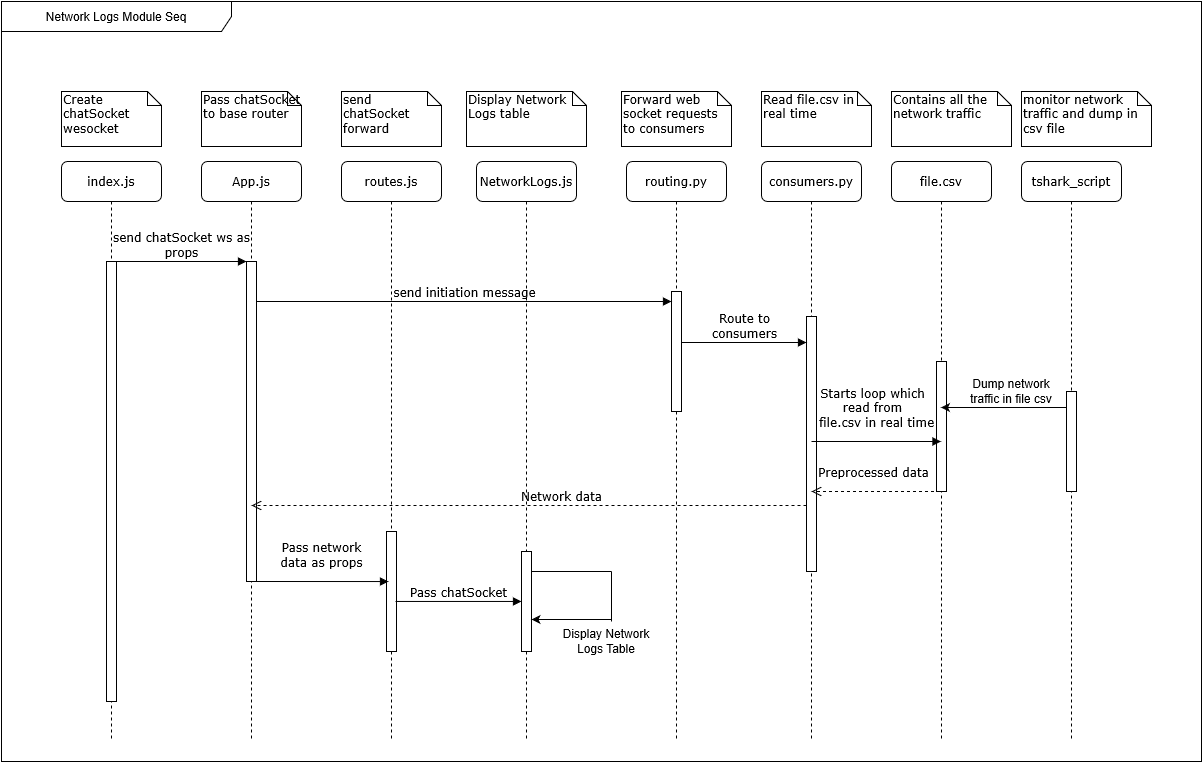

The diagram above was exported from draw.io. Its source (the exported page's mxGraphModel, read from the mxfile embedded in the PNG):
<mxGraphModel grid="1" shadow="0" math="0" background="#ffffff" pageHeight="850" pageWidth="1100" pageScale="1" page="1" fold="1" arrows="1" connect="1" tooltips="1" guides="1" gridSize="10" dy="1424" dx="1102">
  <root>
    <mxCell id="0" />
    <mxCell id="1" parent="0" />
    <mxCell id="7baba1c4bc27f4b0-2" value="App.js" parent="1" vertex="1" style="shape=umlLifeline;perimeter=lifelinePerimeter;whiteSpace=wrap;html=1;container=1;collapsible=0;recursiveResize=0;outlineConnect=0;rounded=1;shadow=0;comic=0;labelBackgroundColor=none;strokeWidth=1;fontFamily=Verdana;fontSize=12;align=center;">
      <mxGeometry as="geometry" height="580" width="100" y="80" x="240" />
    </mxCell>
    <mxCell id="7baba1c4bc27f4b0-10" value="" parent="7baba1c4bc27f4b0-2" vertex="1" style="html=1;points=[];perimeter=orthogonalPerimeter;rounded=0;shadow=0;comic=0;labelBackgroundColor=none;strokeWidth=1;fontFamily=Verdana;fontSize=12;align=center;">
      <mxGeometry as="geometry" height="320" width="10" y="100" x="45" />
    </mxCell>
    <UserObject id="7baba1c4bc27f4b0-4" link="routes.js" label="routes.js">
      <mxCell parent="1" vertex="1" style="shape=umlLifeline;perimeter=lifelinePerimeter;whiteSpace=wrap;html=1;container=1;collapsible=0;recursiveResize=0;outlineConnect=0;rounded=1;shadow=0;comic=0;labelBackgroundColor=none;strokeWidth=1;fontFamily=Verdana;fontSize=12;align=center;">
        <mxGeometry as="geometry" height="580" width="100" y="80" x="380" />
      </mxCell>
    </UserObject>
    <mxCell id="ZbC8Z6TNUnUQ1Px_VSO9-42" value="" parent="7baba1c4bc27f4b0-4" vertex="1" style="html=1;points=[];perimeter=orthogonalPerimeter;rounded=0;shadow=0;comic=0;labelBackgroundColor=none;strokeWidth=1;fontFamily=Verdana;fontSize=12;align=center;">
      <mxGeometry as="geometry" height="120" width="10" y="370" x="45" />
    </mxCell>
    <mxCell id="7baba1c4bc27f4b0-5" value="NetworkLogs.js" parent="1" vertex="1" style="shape=umlLifeline;perimeter=lifelinePerimeter;whiteSpace=wrap;html=1;container=1;collapsible=0;recursiveResize=0;outlineConnect=0;rounded=1;shadow=0;comic=0;labelBackgroundColor=none;strokeWidth=1;fontFamily=Verdana;fontSize=12;align=center;">
      <mxGeometry as="geometry" height="580" width="100" y="80" x="515" />
    </mxCell>
    <mxCell id="7baba1c4bc27f4b0-22" value="" parent="7baba1c4bc27f4b0-5" vertex="1" style="html=1;points=[];perimeter=orthogonalPerimeter;rounded=0;shadow=0;comic=0;labelBackgroundColor=none;strokeWidth=1;fontFamily=Verdana;fontSize=12;align=center;">
      <mxGeometry as="geometry" height="100" width="10" y="390" x="45" />
    </mxCell>
    <UserObject id="7baba1c4bc27f4b0-6" link="routing.py" label="routing.py">
      <mxCell parent="1" vertex="1" style="shape=umlLifeline;perimeter=lifelinePerimeter;whiteSpace=wrap;html=1;container=1;collapsible=0;recursiveResize=0;outlineConnect=0;rounded=1;shadow=0;comic=0;labelBackgroundColor=none;strokeWidth=1;fontFamily=Verdana;fontSize=12;align=center;">
        <mxGeometry as="geometry" height="580" width="100" y="80" x="665" />
      </mxCell>
    </UserObject>
    <UserObject id="7baba1c4bc27f4b0-7" link="file.csv" label="consumers.py">
      <mxCell parent="1" vertex="1" style="shape=umlLifeline;perimeter=lifelinePerimeter;whiteSpace=wrap;html=1;container=1;collapsible=0;recursiveResize=0;outlineConnect=0;rounded=1;shadow=0;comic=0;labelBackgroundColor=none;strokeWidth=1;fontFamily=Verdana;fontSize=12;align=center;">
        <mxGeometry as="geometry" height="580" width="100" y="80" x="800" />
      </mxCell>
    </UserObject>
    <mxCell id="ZbC8Z6TNUnUQ1Px_VSO9-10" value="" parent="7baba1c4bc27f4b0-7" vertex="1" style="html=1;points=[];perimeter=orthogonalPerimeter;rounded=0;shadow=0;comic=0;labelBackgroundColor=none;strokeWidth=1;fontFamily=Verdana;fontSize=12;align=center;">
      <mxGeometry as="geometry" height="255" width="10" y="155" x="45" />
    </mxCell>
    <UserObject id="7baba1c4bc27f4b0-8" link="index.js" label="index.js">
      <mxCell parent="1" vertex="1" style="shape=umlLifeline;perimeter=lifelinePerimeter;whiteSpace=wrap;html=1;container=1;collapsible=0;recursiveResize=0;outlineConnect=0;rounded=1;shadow=0;comic=0;labelBackgroundColor=none;strokeWidth=1;fontFamily=Verdana;fontSize=12;align=center;">
        <mxGeometry as="geometry" height="580" width="100" y="80" x="100" />
      </mxCell>
    </UserObject>
    <mxCell id="7baba1c4bc27f4b0-9" value="" parent="7baba1c4bc27f4b0-8" vertex="1" style="html=1;points=[];perimeter=orthogonalPerimeter;rounded=0;shadow=0;comic=0;labelBackgroundColor=none;strokeWidth=1;fontFamily=Verdana;fontSize=12;align=center;">
      <mxGeometry as="geometry" height="440" width="10" y="100" x="45" />
    </mxCell>
    <mxCell id="7baba1c4bc27f4b0-19" value="" parent="1" vertex="1" style="html=1;points=[];perimeter=orthogonalPerimeter;rounded=0;shadow=0;comic=0;labelBackgroundColor=none;strokeWidth=1;fontFamily=Verdana;fontSize=12;align=center;">
      <mxGeometry as="geometry" height="120" width="10" y="210" x="710" />
    </mxCell>
    <mxCell id="7baba1c4bc27f4b0-11" value="&lt;div&gt;send chatSocket ws as &lt;br&gt;&lt;/div&gt;&lt;div&gt;props&lt;br&gt;&lt;/div&gt;" parent="1" style="html=1;verticalAlign=bottom;endArrow=block;entryX=0;entryY=0;labelBackgroundColor=none;fontFamily=Verdana;fontSize=12;edgeStyle=elbowEdgeStyle;elbow=vertical;" edge="1" target="7baba1c4bc27f4b0-10" source="7baba1c4bc27f4b0-9">
      <mxGeometry as="geometry" relative="1">
        <mxPoint as="sourcePoint" y="190" x="220" />
      </mxGeometry>
    </mxCell>
    <mxCell id="7baba1c4bc27f4b0-14" value="send initiation message" parent="1" style="html=1;verticalAlign=bottom;endArrow=block;labelBackgroundColor=none;fontFamily=Verdana;fontSize=12;edgeStyle=elbowEdgeStyle;elbow=vertical;" edge="1" target="7baba1c4bc27f4b0-19" source="7baba1c4bc27f4b0-10">
      <mxGeometry as="geometry" relative="1">
        <mxPoint as="sourcePoint" y="200" x="370" />
        <mxPoint as="targetPoint" y="220.00000000000023" x="435" />
        <Array as="points">
          <mxPoint y="220" x="460" />
          <mxPoint y="220" x="710" />
        </Array>
      </mxGeometry>
    </mxCell>
    <mxCell id="7baba1c4bc27f4b0-40" value="&lt;div&gt;Create chatSocket wesocket&lt;br&gt;&lt;/div&gt;&lt;div&gt;&lt;br&gt;&lt;/div&gt;" parent="1" vertex="1" style="shape=note;whiteSpace=wrap;html=1;size=14;verticalAlign=top;align=left;spacingTop=-6;rounded=0;shadow=0;comic=0;labelBackgroundColor=none;strokeWidth=1;fontFamily=Verdana;fontSize=12">
      <mxGeometry as="geometry" height="55" width="100" y="10" x="100" />
    </mxCell>
    <mxCell id="7baba1c4bc27f4b0-41" value="Pass chatSocket to base router" parent="1" vertex="1" style="shape=note;whiteSpace=wrap;html=1;size=14;verticalAlign=top;align=left;spacingTop=-6;rounded=0;shadow=0;comic=0;labelBackgroundColor=none;strokeWidth=1;fontFamily=Verdana;fontSize=12">
      <mxGeometry as="geometry" height="55" width="100" y="10" x="240" />
    </mxCell>
    <mxCell id="7baba1c4bc27f4b0-43" value="send chatSocket forward" parent="1" vertex="1" style="shape=note;whiteSpace=wrap;html=1;size=14;verticalAlign=top;align=left;spacingTop=-6;rounded=0;shadow=0;comic=0;labelBackgroundColor=none;strokeWidth=1;fontFamily=Verdana;fontSize=12">
      <mxGeometry as="geometry" height="55" width="100" y="10" x="380" />
    </mxCell>
    <mxCell id="7baba1c4bc27f4b0-44" value="Display Network Logs table" parent="1" vertex="1" style="shape=note;whiteSpace=wrap;html=1;size=14;verticalAlign=top;align=left;spacingTop=-6;rounded=0;shadow=0;comic=0;labelBackgroundColor=none;strokeWidth=1;fontFamily=Verdana;fontSize=12">
      <mxGeometry as="geometry" height="55" width="120" y="10" x="505" />
    </mxCell>
    <mxCell id="7baba1c4bc27f4b0-45" value="Forward web socket requests to consumers" parent="1" vertex="1" style="shape=note;whiteSpace=wrap;html=1;size=14;verticalAlign=top;align=left;spacingTop=-6;rounded=0;shadow=0;comic=0;labelBackgroundColor=none;strokeWidth=1;fontFamily=Verdana;fontSize=12">
      <mxGeometry as="geometry" height="55" width="110" y="10" x="660" />
    </mxCell>
    <mxCell id="7baba1c4bc27f4b0-46" value="Read file.csv in real time" parent="1" vertex="1" style="shape=note;whiteSpace=wrap;html=1;size=14;verticalAlign=top;align=left;spacingTop=-6;rounded=0;shadow=0;comic=0;labelBackgroundColor=none;strokeWidth=1;fontFamily=Verdana;fontSize=12">
      <mxGeometry as="geometry" height="55" width="110" y="10" x="800" />
    </mxCell>
    <mxCell id="ZbC8Z6TNUnUQ1Px_VSO9-4" value="Contains all the network traffic" parent="1" vertex="1" style="shape=note;whiteSpace=wrap;html=1;size=14;verticalAlign=top;align=left;spacingTop=-6;rounded=0;shadow=0;comic=0;labelBackgroundColor=none;strokeWidth=1;fontFamily=Verdana;fontSize=12">
      <mxGeometry as="geometry" height="55" width="120" y="10" x="930" />
    </mxCell>
    <UserObject id="ZbC8Z6TNUnUQ1Px_VSO9-5" link="file.csv" label="file.csv">
      <mxCell parent="1" vertex="1" style="shape=umlLifeline;perimeter=lifelinePerimeter;whiteSpace=wrap;html=1;container=1;collapsible=0;recursiveResize=0;outlineConnect=0;rounded=1;shadow=0;comic=0;labelBackgroundColor=none;strokeWidth=1;fontFamily=Verdana;fontSize=12;align=center;">
        <mxGeometry as="geometry" height="580" width="100" y="80" x="930" />
      </mxCell>
    </UserObject>
    <mxCell id="ZbC8Z6TNUnUQ1Px_VSO9-26" value="" parent="ZbC8Z6TNUnUQ1Px_VSO9-5" vertex="1" style="html=1;points=[];perimeter=orthogonalPerimeter;rounded=0;shadow=0;comic=0;labelBackgroundColor=none;strokeWidth=1;fontFamily=Verdana;fontSize=12;align=center;">
      <mxGeometry as="geometry" height="130" width="10" y="200" x="45" />
    </mxCell>
    <mxCell id="ZbC8Z6TNUnUQ1Px_VSO9-6" value="monitor network traffic and dump in csv file" parent="1" vertex="1" style="shape=note;whiteSpace=wrap;html=1;size=14;verticalAlign=top;align=left;spacingTop=-6;rounded=0;shadow=0;comic=0;labelBackgroundColor=none;strokeWidth=1;fontFamily=Verdana;fontSize=12">
      <mxGeometry as="geometry" height="55" width="130" y="10" x="1060" />
    </mxCell>
    <mxCell id="ZbC8Z6TNUnUQ1Px_VSO9-7" value="tshark_script" parent="1" vertex="1" style="shape=umlLifeline;perimeter=lifelinePerimeter;whiteSpace=wrap;html=1;container=1;collapsible=0;recursiveResize=0;outlineConnect=0;rounded=1;shadow=0;comic=0;labelBackgroundColor=none;strokeWidth=1;fontFamily=Verdana;fontSize=12;align=center;">
      <mxGeometry as="geometry" height="580" width="100" y="80" x="1060" />
    </mxCell>
    <mxCell id="ZbC8Z6TNUnUQ1Px_VSO9-27" value="" parent="ZbC8Z6TNUnUQ1Px_VSO9-7" vertex="1" style="html=1;points=[];perimeter=orthogonalPerimeter;rounded=0;shadow=0;comic=0;labelBackgroundColor=none;strokeWidth=1;fontFamily=Verdana;fontSize=12;align=center;">
      <mxGeometry as="geometry" height="100" width="10" y="230" x="45" />
    </mxCell>
    <mxCell id="ZbC8Z6TNUnUQ1Px_VSO9-11" value="&lt;div&gt;Route to&lt;/div&gt;&lt;div&gt;consumers&lt;br&gt;&lt;/div&gt;" parent="1" style="html=1;verticalAlign=bottom;endArrow=block;labelBackgroundColor=none;fontFamily=Verdana;fontSize=12;" edge="1" target="ZbC8Z6TNUnUQ1Px_VSO9-10">
      <mxGeometry as="geometry" relative="1">
        <mxPoint as="sourcePoint" y="261" x="720" />
        <mxPoint as="targetPoint" y="261" x="840" />
      </mxGeometry>
    </mxCell>
    <mxCell id="ZbC8Z6TNUnUQ1Px_VSO9-14" value="Pass chatSocket" parent="1" style="html=1;verticalAlign=bottom;endArrow=block;labelBackgroundColor=none;fontFamily=Verdana;fontSize=12;exitX=0.9;exitY=0.583;exitDx=0;exitDy=0;exitPerimeter=0;" edge="1" target="7baba1c4bc27f4b0-22" source="ZbC8Z6TNUnUQ1Px_VSO9-42">
      <mxGeometry as="geometry" relative="1">
        <mxPoint as="sourcePoint" y="520" x="440" />
        <mxPoint as="targetPoint" y="520.04" x="565" />
      </mxGeometry>
    </mxCell>
    <mxCell id="ZbC8Z6TNUnUQ1Px_VSO9-18" value="" parent="1" style="endArrow=none;html=1;" edge="1">
      <mxGeometry as="geometry" height="50" width="50" relative="1">
        <mxPoint as="sourcePoint" y="490" x="570" />
        <mxPoint as="targetPoint" y="490" x="650" />
      </mxGeometry>
    </mxCell>
    <mxCell id="ZbC8Z6TNUnUQ1Px_VSO9-21" value="" parent="1" style="endArrow=none;html=1;" edge="1">
      <mxGeometry as="geometry" height="50" width="50" relative="1">
        <mxPoint as="sourcePoint" y="540" x="650" />
        <mxPoint as="targetPoint" y="490" x="650" />
      </mxGeometry>
    </mxCell>
    <mxCell id="ZbC8Z6TNUnUQ1Px_VSO9-22" value="" parent="1" style="endArrow=classic;html=1;" edge="1">
      <mxGeometry as="geometry" height="50" width="50" relative="1">
        <mxPoint as="sourcePoint" y="538" x="650" />
        <mxPoint as="targetPoint" y="538" x="570" />
      </mxGeometry>
    </mxCell>
    <mxCell id="ZbC8Z6TNUnUQ1Px_VSO9-23" value="&lt;div&gt;Display Network&lt;/div&gt;&lt;div&gt;Logs Table&lt;/div&gt;" parent="1" vertex="1" style="text;html=1;strokeColor=none;fillColor=none;align=center;verticalAlign=middle;whiteSpace=wrap;rounded=0;">
      <mxGeometry as="geometry" height="20" width="150" y="550" x="570" />
    </mxCell>
    <mxCell id="ZbC8Z6TNUnUQ1Px_VSO9-29" value="" parent="1" style="endArrow=classic;html=1;" edge="1" target="ZbC8Z6TNUnUQ1Px_VSO9-5">
      <mxGeometry as="geometry" height="50" width="50" relative="1">
        <mxPoint as="sourcePoint" y="326" x="1105" />
        <mxPoint as="targetPoint" y="340" x="1000" />
        <Array as="points">
          <mxPoint y="326" x="1040" />
        </Array>
      </mxGeometry>
    </mxCell>
    <mxCell id="ZbC8Z6TNUnUQ1Px_VSO9-31" value="&lt;div&gt;Dump network &lt;br&gt;&lt;/div&gt;&lt;div&gt;traffic in file csv&lt;/div&gt;" parent="1" vertex="1" style="text;html=1;strokeColor=none;fillColor=none;align=center;verticalAlign=middle;whiteSpace=wrap;rounded=0;">
      <mxGeometry as="geometry" height="20" width="220" y="300" x="940" />
    </mxCell>
    <mxCell id="ZbC8Z6TNUnUQ1Px_VSO9-41" value="Network data" parent="1" style="html=1;verticalAlign=bottom;endArrow=open;dashed=1;endSize=8;labelBackgroundColor=none;fontFamily=Verdana;fontSize=12;edgeStyle=elbowEdgeStyle;elbow=vertical;" edge="1">
      <mxGeometry as="geometry" x="-0.1171" relative="1">
        <mxPoint as="targetPoint" y="424" x="290" />
        <Array as="points">
          <mxPoint y="424" x="715" />
        </Array>
        <mxPoint as="sourcePoint" y="424" x="845" />
        <mxPoint as="offset" />
      </mxGeometry>
    </mxCell>
    <mxCell id="ZbC8Z6TNUnUQ1Px_VSO9-46" value="&lt;div&gt;Starts loop which &lt;br&gt;&lt;/div&gt;&lt;div&gt;read from &lt;br&gt;&lt;/div&gt;&lt;div&gt;&amp;nbsp; file.csv in real time&lt;/div&gt;" parent="1" style="html=1;verticalAlign=bottom;endArrow=block;labelBackgroundColor=none;fontFamily=Verdana;fontSize=12;" edge="1" target="ZbC8Z6TNUnUQ1Px_VSO9-5">
      <mxGeometry as="geometry" y="10" x="-0.0564" relative="1">
        <mxPoint as="sourcePoint" y="360" x="850" />
        <mxPoint as="targetPoint" y="362.08500000000003" x="975" />
        <mxPoint as="offset" />
      </mxGeometry>
    </mxCell>
    <mxCell id="ZbC8Z6TNUnUQ1Px_VSO9-50" value="Preprocessed data" parent="1" style="html=1;verticalAlign=bottom;endArrow=open;dashed=1;endSize=8;labelBackgroundColor=none;fontFamily=Verdana;fontSize=12;edgeStyle=elbowEdgeStyle;elbow=vertical;" edge="1">
      <mxGeometry as="geometry" y="-10" relative="1">
        <mxPoint as="targetPoint" y="410" x="850" />
        <Array as="points" />
        <mxPoint as="sourcePoint" y="410" x="972.5" />
        <mxPoint as="offset" />
      </mxGeometry>
    </mxCell>
    <mxCell id="ZbC8Z6TNUnUQ1Px_VSO9-52" value="&lt;div&gt;Pass network &lt;br&gt;&lt;/div&gt;&lt;div&gt;data as props&lt;/div&gt;" parent="1" style="html=1;verticalAlign=bottom;endArrow=block;labelBackgroundColor=none;fontFamily=Verdana;fontSize=12;entryX=0.2;entryY=0.417;entryDx=0;entryDy=0;entryPerimeter=0;" edge="1" target="ZbC8Z6TNUnUQ1Px_VSO9-42">
      <mxGeometry as="geometry" y="10" x="0.0219" relative="1">
        <mxPoint as="sourcePoint" y="500" x="290" />
        <mxPoint as="targetPoint" y="500" x="415" />
        <mxPoint as="offset" />
      </mxGeometry>
    </mxCell>
    <mxCell id="3aX0l0qrJkajkj996HFA-2" value="Network Logs Module Seq" parent="1" vertex="1" style="shape=umlFrame;whiteSpace=wrap;html=1;width=230;height=30;">
      <mxGeometry as="geometry" height="760" width="1200" y="-80" x="40" />
    </mxCell>
  </root>
</mxGraphModel>